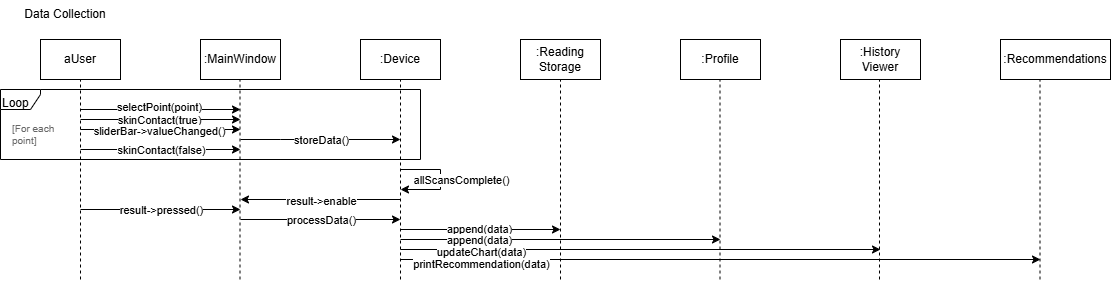

The diagram above was exported from draw.io. Its source (the exported page's mxGraphModel, read from the mxfile embedded in the PNG):
<mxGraphModel dx="1571" dy="1157" grid="1" gridSize="10" guides="1" tooltips="1" connect="1" arrows="1" fold="1" page="1" pageScale="1" pageWidth="10000" pageHeight="10000" math="0" shadow="0">
  <root>
    <mxCell id="0" />
    <mxCell id="1" parent="0" />
    <mxCell id="2" value="Data Collection" style="text;html=1;align=center;verticalAlign=middle;whiteSpace=wrap;rounded=0;" vertex="1" parent="1">
      <mxGeometry x="80" y="1880" width="130" height="30" as="geometry" />
    </mxCell>
    <mxCell id="3" style="edgeStyle=orthogonalEdgeStyle;rounded=0;orthogonalLoop=1;jettySize=auto;html=1;curved=0;" edge="1" parent="1">
      <mxGeometry relative="1" as="geometry">
        <mxPoint x="480" y="2110" as="sourcePoint" />
        <mxPoint x="640" y="2110" as="targetPoint" />
      </mxGeometry>
    </mxCell>
    <mxCell id="4" value="append(data)" style="edgeLabel;html=1;align=center;verticalAlign=middle;resizable=0;points=[];" connectable="0" vertex="1" parent="3">
      <mxGeometry x="-0.0711" relative="1" as="geometry">
        <mxPoint x="4" y="-1" as="offset" />
      </mxGeometry>
    </mxCell>
    <mxCell id="5" style="edgeStyle=orthogonalEdgeStyle;rounded=0;orthogonalLoop=1;jettySize=auto;html=1;curved=0;" edge="1" parent="1">
      <mxGeometry relative="1" as="geometry">
        <mxPoint x="480" y="2120" as="sourcePoint" />
        <mxPoint x="800" y="2120" as="targetPoint" />
      </mxGeometry>
    </mxCell>
    <mxCell id="6" value="append(data)" style="edgeLabel;html=1;align=center;verticalAlign=middle;resizable=0;points=[];" connectable="0" vertex="1" parent="5">
      <mxGeometry x="0.064" relative="1" as="geometry">
        <mxPoint x="-92" as="offset" />
      </mxGeometry>
    </mxCell>
    <mxCell id="7" value=":Device" style="html=1;whiteSpace=wrap;" vertex="1" parent="1">
      <mxGeometry x="440" y="1920" width="80" height="40" as="geometry" />
    </mxCell>
    <mxCell id="8" value="" style="endArrow=classic;html=1;rounded=0;" edge="1" parent="1">
      <mxGeometry width="50" height="50" relative="1" as="geometry">
        <mxPoint x="160" y="2030" as="sourcePoint" />
        <mxPoint x="320" y="2030" as="targetPoint" />
      </mxGeometry>
    </mxCell>
    <mxCell id="9" value="skinContact(false)" style="edgeLabel;html=1;align=center;verticalAlign=middle;resizable=0;points=[];" vertex="1" connectable="0" parent="8">
      <mxGeometry x="-0.0061" relative="1" as="geometry">
        <mxPoint as="offset" />
      </mxGeometry>
    </mxCell>
    <mxCell id="10" value=":Reading&lt;br&gt;Storage" style="html=1;whiteSpace=wrap;" vertex="1" parent="1">
      <mxGeometry x="600" y="1920" width="80" height="40" as="geometry" />
    </mxCell>
    <mxCell id="11" value="aUser" style="html=1;whiteSpace=wrap;" vertex="1" parent="1">
      <mxGeometry x="120" y="1920" width="80" height="40" as="geometry" />
    </mxCell>
    <mxCell id="12" value="" style="edgeStyle=none;orthogonalLoop=1;jettySize=auto;html=1;rounded=0;" edge="1" parent="1">
      <mxGeometry width="100" relative="1" as="geometry">
        <mxPoint x="320" y="2020" as="sourcePoint" />
        <mxPoint x="480" y="2020" as="targetPoint" />
        <Array as="points">
          <mxPoint x="360" y="2020" />
        </Array>
      </mxGeometry>
    </mxCell>
    <mxCell id="13" value="storeData()" style="edgeLabel;html=1;align=center;verticalAlign=middle;resizable=0;points=[];" connectable="0" vertex="1" parent="12">
      <mxGeometry x="-0.0071" relative="1" as="geometry">
        <mxPoint as="offset" />
      </mxGeometry>
    </mxCell>
    <mxCell id="14" value="" style="endArrow=classic;html=1;rounded=0;" edge="1" parent="1">
      <mxGeometry width="50" height="50" relative="1" as="geometry">
        <mxPoint x="160" y="2000" as="sourcePoint" />
        <mxPoint x="320" y="2000" as="targetPoint" />
      </mxGeometry>
    </mxCell>
    <mxCell id="15" value="skinContact(true)" style="edgeLabel;html=1;align=center;verticalAlign=middle;resizable=0;points=[];" vertex="1" connectable="0" parent="14">
      <mxGeometry x="-0.0091" relative="1" as="geometry">
        <mxPoint as="offset" />
      </mxGeometry>
    </mxCell>
    <mxCell id="16" value="" style="endArrow=classic;html=1;rounded=0;" edge="1" parent="1">
      <mxGeometry width="50" height="50" relative="1" as="geometry">
        <mxPoint x="160" y="2010" as="sourcePoint" />
        <mxPoint x="320" y="2010" as="targetPoint" />
      </mxGeometry>
    </mxCell>
    <mxCell id="17" value="sliderBar-&amp;gt;valueChanged()" style="edgeLabel;html=1;align=center;verticalAlign=middle;resizable=0;points=[];" vertex="1" connectable="0" parent="16">
      <mxGeometry x="-0.0171" y="1" relative="1" as="geometry">
        <mxPoint y="2" as="offset" />
      </mxGeometry>
    </mxCell>
    <mxCell id="18" value="Loop" style="shape=umlFrame;whiteSpace=wrap;html=1;pointerEvents=0;strokeColor=default;align=left;verticalAlign=top;fontFamily=Helvetica;fontSize=12;fontColor=default;fillColor=none;width=40;height=20;" vertex="1" parent="1">
      <mxGeometry x="80" y="1970" width="420" height="70" as="geometry" />
    </mxCell>
    <mxCell id="19" value="[For each point]" style="text;html=1;align=left;verticalAlign=middle;whiteSpace=wrap;rounded=0;fontFamily=Helvetica;fontSize=10;fontColor=#666666;" vertex="1" parent="1">
      <mxGeometry x="90" y="2000" width="49.91" height="30" as="geometry" />
    </mxCell>
    <mxCell id="20" value="" style="endArrow=classic;html=1;rounded=0;" edge="1" parent="1">
      <mxGeometry width="50" height="50" relative="1" as="geometry">
        <mxPoint x="160" y="2090" as="sourcePoint" />
        <mxPoint x="320" y="2090" as="targetPoint" />
      </mxGeometry>
    </mxCell>
    <mxCell id="21" value="result-&amp;gt;pressed()" style="edgeLabel;html=1;align=center;verticalAlign=middle;resizable=0;points=[];" vertex="1" connectable="0" parent="20">
      <mxGeometry x="0.0036" relative="1" as="geometry">
        <mxPoint as="offset" />
      </mxGeometry>
    </mxCell>
    <mxCell id="22" value=":MainWindow" style="html=1;whiteSpace=wrap;" vertex="1" parent="1">
      <mxGeometry x="280" y="1920" width="80" height="40" as="geometry" />
    </mxCell>
    <mxCell id="23" value="" style="endArrow=classic;html=1;rounded=0;" edge="1" parent="1">
      <mxGeometry width="50" height="50" relative="1" as="geometry">
        <mxPoint x="160" y="1990" as="sourcePoint" />
        <mxPoint x="320" y="1990" as="targetPoint" />
      </mxGeometry>
    </mxCell>
    <mxCell id="24" value="selectPoint(point)" style="edgeLabel;html=1;align=center;verticalAlign=middle;resizable=0;points=[];" vertex="1" connectable="0" parent="23">
      <mxGeometry x="-0.0091" relative="1" as="geometry">
        <mxPoint y="-3" as="offset" />
      </mxGeometry>
    </mxCell>
    <mxCell id="25" value="" style="endArrow=classic;html=1;rounded=0;" edge="1" parent="1">
      <mxGeometry width="50" height="50" relative="1" as="geometry">
        <mxPoint x="480" y="2050" as="sourcePoint" />
        <mxPoint x="480" y="2070" as="targetPoint" />
        <Array as="points">
          <mxPoint x="520" y="2050" />
          <mxPoint x="520" y="2070" />
        </Array>
      </mxGeometry>
    </mxCell>
    <mxCell id="26" value="allScansComplete()" style="edgeLabel;html=1;align=center;verticalAlign=middle;resizable=0;points=[];" vertex="1" connectable="0" parent="25">
      <mxGeometry x="0.0064" relative="1" as="geometry">
        <mxPoint x="20" as="offset" />
      </mxGeometry>
    </mxCell>
    <mxCell id="27" value="" style="endArrow=classic;html=1;rounded=0;" edge="1" parent="1">
      <mxGeometry width="50" height="50" relative="1" as="geometry">
        <mxPoint x="480" y="2080" as="sourcePoint" />
        <mxPoint x="320" y="2080" as="targetPoint" />
      </mxGeometry>
    </mxCell>
    <mxCell id="28" value="result-&amp;gt;enable" style="edgeLabel;html=1;align=center;verticalAlign=middle;resizable=0;points=[];" vertex="1" connectable="0" parent="27">
      <mxGeometry x="-0.005" y="1" relative="1" as="geometry">
        <mxPoint as="offset" />
      </mxGeometry>
    </mxCell>
    <mxCell id="29" value="" style="endArrow=classic;html=1;rounded=0;" edge="1" parent="1">
      <mxGeometry width="50" height="50" relative="1" as="geometry">
        <mxPoint x="320" y="2100" as="sourcePoint" />
        <mxPoint x="480" y="2100" as="targetPoint" />
      </mxGeometry>
    </mxCell>
    <mxCell id="30" value="processData()" style="edgeLabel;html=1;align=center;verticalAlign=middle;resizable=0;points=[];" vertex="1" connectable="0" parent="29">
      <mxGeometry x="0.0036" relative="1" as="geometry">
        <mxPoint as="offset" />
      </mxGeometry>
    </mxCell>
    <mxCell id="31" value=":Profile" style="html=1;whiteSpace=wrap;" vertex="1" parent="1">
      <mxGeometry x="760" y="1920" width="80" height="40" as="geometry" />
    </mxCell>
    <mxCell id="32" value=":History Viewer" style="html=1;whiteSpace=wrap;" vertex="1" parent="1">
      <mxGeometry x="920" y="1920" width="80" height="40" as="geometry" />
    </mxCell>
    <mxCell id="33" style="edgeStyle=orthogonalEdgeStyle;rounded=0;orthogonalLoop=1;jettySize=auto;html=1;curved=0;" edge="1" parent="1">
      <mxGeometry relative="1" as="geometry">
        <mxPoint x="480" y="2130" as="sourcePoint" />
        <mxPoint x="960" y="2130" as="targetPoint" />
      </mxGeometry>
    </mxCell>
    <mxCell id="34" value="updateChart(data)" style="edgeLabel;html=1;align=center;verticalAlign=middle;resizable=0;points=[];" connectable="0" vertex="1" parent="33">
      <mxGeometry x="0.064" relative="1" as="geometry">
        <mxPoint x="-175" y="2" as="offset" />
      </mxGeometry>
    </mxCell>
    <mxCell id="35" value=":Recommendations" style="html=1;whiteSpace=wrap;" vertex="1" parent="1">
      <mxGeometry x="1080" y="1920" width="110" height="40" as="geometry" />
    </mxCell>
    <mxCell id="36" style="edgeStyle=orthogonalEdgeStyle;rounded=0;orthogonalLoop=1;jettySize=auto;html=1;curved=0;" edge="1" parent="1">
      <mxGeometry relative="1" as="geometry">
        <mxPoint x="480" y="2140" as="sourcePoint" />
        <mxPoint x="1120" y="2140" as="targetPoint" />
      </mxGeometry>
    </mxCell>
    <mxCell id="37" value="printRecommendation(data)" style="edgeLabel;html=1;align=center;verticalAlign=middle;resizable=0;points=[];" connectable="0" vertex="1" parent="36">
      <mxGeometry x="0.064" relative="1" as="geometry">
        <mxPoint x="-260" y="4" as="offset" />
      </mxGeometry>
    </mxCell>
    <mxCell id="38" value="" style="endArrow=none;dashed=1;html=1;rounded=0;" edge="1" parent="1">
      <mxGeometry width="50" height="50" relative="1" as="geometry">
        <mxPoint x="160" y="2160" as="sourcePoint" />
        <mxPoint x="160" y="1960" as="targetPoint" />
      </mxGeometry>
    </mxCell>
    <mxCell id="39" value="" style="endArrow=none;dashed=1;html=1;rounded=0;" edge="1" parent="1">
      <mxGeometry width="50" height="50" relative="1" as="geometry">
        <mxPoint x="319.5" y="2160" as="sourcePoint" />
        <mxPoint x="319.5" y="1960" as="targetPoint" />
      </mxGeometry>
    </mxCell>
    <mxCell id="40" value="" style="endArrow=none;dashed=1;html=1;rounded=0;" edge="1" parent="1">
      <mxGeometry width="50" height="50" relative="1" as="geometry">
        <mxPoint x="480" y="2160" as="sourcePoint" />
        <mxPoint x="480" y="1960" as="targetPoint" />
      </mxGeometry>
    </mxCell>
    <mxCell id="41" value="" style="endArrow=none;dashed=1;html=1;rounded=0;" edge="1" parent="1">
      <mxGeometry width="50" height="50" relative="1" as="geometry">
        <mxPoint x="640" y="2160" as="sourcePoint" />
        <mxPoint x="640" y="1960" as="targetPoint" />
      </mxGeometry>
    </mxCell>
    <mxCell id="42" value="" style="endArrow=none;dashed=1;html=1;rounded=0;" edge="1" parent="1">
      <mxGeometry width="50" height="50" relative="1" as="geometry">
        <mxPoint x="799.5" y="2160" as="sourcePoint" />
        <mxPoint x="799.5" y="1960" as="targetPoint" />
      </mxGeometry>
    </mxCell>
    <mxCell id="43" value="" style="endArrow=none;dashed=1;html=1;rounded=0;" edge="1" parent="1">
      <mxGeometry width="50" height="50" relative="1" as="geometry">
        <mxPoint x="959" y="2160" as="sourcePoint" />
        <mxPoint x="959" y="1960" as="targetPoint" />
      </mxGeometry>
    </mxCell>
    <mxCell id="44" value="" style="endArrow=none;dashed=1;html=1;rounded=0;" edge="1" parent="1">
      <mxGeometry width="50" height="50" relative="1" as="geometry">
        <mxPoint x="1119.5" y="2160" as="sourcePoint" />
        <mxPoint x="1119.5" y="1960" as="targetPoint" />
      </mxGeometry>
    </mxCell>
  </root>
</mxGraphModel>